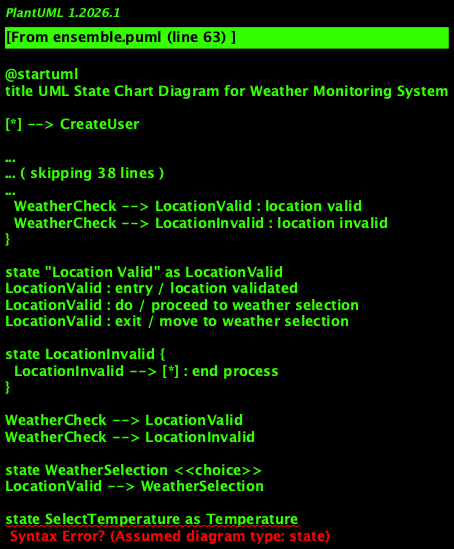

The diagram above was rendered by PlantUML. Its source (embedded in the PNG):
@startuml
title UML State Chart Diagram for Weather Monitoring System

[*] --> CreateUser

state CreateUser {
  CreateUser --> SuccessReg : registration successful
  CreateUser --> FailReg : registration unsuccessful
}

state "Successful Registration" as SuccessReg
SuccessReg : entry / registration completed
SuccessReg : do / proceed to login
SuccessReg : exit / move to login

state "Failed Registration" as FailReg
FailReg : entry / registration failed
FailReg : do / end process
FailReg : exit / return

SuccessReg --> Login

state Login {
  Login --> SuccessLogin : login successful
  Login --> FailLogin : login failed
}

state "Successful Login" as SuccessLogin
SuccessLogin : entry / login completed
SuccessLogin : do / proceed to weather check
SuccessLogin : exit / move to weather check

state "Failed Login" as FailLogin
FailLogin : entry / login failed
FailLogin : do / end process
FailLogin : exit / return

Login --> SuccessLogin
Login --> FailLogin

SuccessLogin --> WeatherCheck

state WeatherCheck {
  WeatherCheck --> LocationValid : location valid
  WeatherCheck --> LocationInvalid : location invalid
}

state "Location Valid" as LocationValid
LocationValid : entry / location validated
LocationValid : do / proceed to weather selection
LocationValid : exit / move to weather selection

state LocationInvalid {
  LocationInvalid --> [*] : end process
}

WeatherCheck --> LocationValid
WeatherCheck --> LocationInvalid

state WeatherSelection <<choice>>
LocationValid --> WeatherSelection

state SelectTemperature as Temperature
state SelectHumidity as Humidity
state SelectRainfall as Rainfall
state SelectPressure as Pressure
state SelectDewPoint as DewPoint

WeatherSelection --> Temperature : select temperature
WeatherSelection --> Humidity : select humidity
WeatherSelection --> Rainfall : select rainfall
WeatherSelection --> Pressure : select pressure
WeatherSelection --> DewPoint : select dew point

Temperature --> ShowInfo : show selected info
Humidity --> ShowInfo : show selected info
Rainfall --> ShowInfo : show selected info
Pressure --> ShowInfo : show selected info
DewPoint --> ShowInfo : show selected info

state "Show Weather Info" as ShowInfo {
  ShowInfo --> ViewDetails : view additional details
}

Temperature --> ShowInfo
Humidity --> ShowInfo
Rainfall --> ShowInfo
Pressure --> ShowInfo
DewPoint --> ShowInfo

ViewDetails --> [*] : end session
ViewDetails --> ShowInfo : no view details

ShowInfo --> ViewDetails : view additional details
ShowInfo --> [*] : no view details

Logout {
  Logout --> [*] : logout
}

@enduml